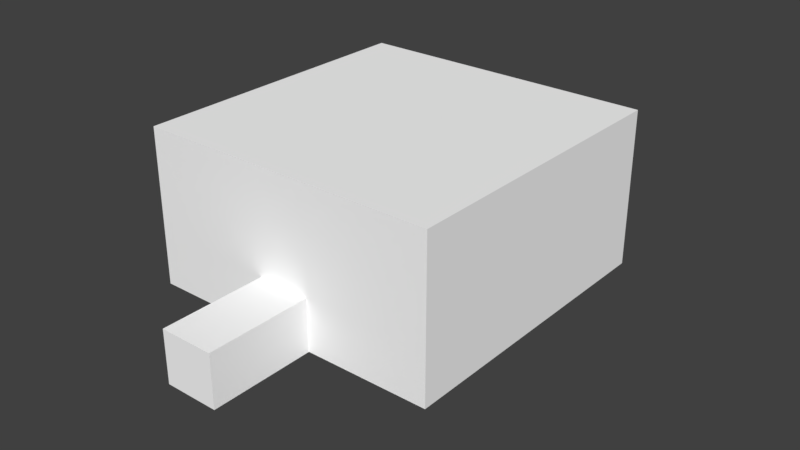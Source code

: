 # Source: MVP_Map.blend  (saved by Blender 2.77.0; exported with 4.5.12 LTS)
import bpy
from mathutils import Matrix  # noqa: F401  (used for matrix-valued properties, if any)

bpy.ops.wm.read_factory_settings(use_empty=True)
scene = bpy.context.scene
scene.name = 'Scene'

# ---- collections
col_collection_1 = bpy.data.collections.new('Collection 1'); scene.collection.children.link(col_collection_1)

# ---- materials (node trees are filled in below, after node groups)
mat_color = bpy.data.materials.new('Color')
mat_color.alpha_threshold = 0.0
mat_color.use_transparent_shadow = False
mat_color.preview_render_type = 'FLAT'
mat_color.diffuse_color = (1.0, 1.0, 1.0, 1.0)
mat_color.roughness = 0.5
mat_color.line_color = (0.0, 0.0, 0.0, 1.0)

# ---- material node trees

# ---- world
world_world = bpy.data.worlds.new('World'); scene.world = world_world
world_world.color = (0.05088, 0.05088, 0.05088)
world_world.use_sun_shadow = False
world_world.sun_shadow_jitter_overblur = 0.0
world_world.cycles.sampling_method = 'MANUAL'

# ---- meshes
me_cube = bpy.data.meshes.new('Cube')
me_cube.from_pydata([(-13.88, -13.88, 0.0), (-13.88, 13.88, 0.0), (13.88, 13.88, 0.0), (13.88, -13.88, 0.0), (-13.88, -13.88, 14.39), (-13.88, 13.88, 14.39), (13.88, 13.88, 14.39), (13.88, -13.88, 14.39), (-13.88, -5.707, 0.0), (-13.88, 5.707, 0.0), (-2.465, -13.88, 0.0), (2.465, -13.88, 0.0), (-13.88, -13.88, 4.798), (-13.88, -13.88, 9.595), (-2.465, 13.88, 0.0), (2.465, 13.88, 0.0), (-13.88, 13.88, 4.798), (-13.88, 13.88, 9.595), (13.88, 5.707, 0.0), (13.88, -5.707, 0.0), (13.88, 13.88, 4.798), (13.88, 13.88, 9.595), (13.88, -13.88, 4.798), (13.88, -13.88, 9.595), (-13.88, -5.707, 14.39), (-13.88, 5.707, 14.39), (-2.465, -13.88, 14.39), (2.465, -13.88, 14.39), (-2.465, 13.88, 14.39), (2.465, 13.88, 14.39), (13.88, 5.707, 14.39), (13.88, -5.707, 14.39), (-2.465, -13.88, 9.595), (-2.465, -13.88, 4.798), (2.465, -13.88, 9.595), (2.465, -13.88, 4.798), (13.88, 5.707, 4.798), (13.88, 5.707, 9.595), (13.88, -5.707, 4.798), (13.88, -5.707, 9.595), (-2.465, 13.88, 4.798), (-2.465, 13.88, 9.595), (2.465, 13.88, 4.798), (2.465, 13.88, 9.595), (-13.88, -5.707, 4.798), (-13.88, -5.707, 9.595), (-13.88, 5.707, 4.798), (-13.88, 5.707, 9.595), (-2.465, -5.707, 14.39), (2.465, -5.707, 14.39), (-2.465, 5.707, 14.39), (2.465, 5.707, 14.39), (-2.465, -5.707, 0.0), (-2.465, 5.707, 0.0), (2.465, -5.707, 0.0), (2.465, 5.707, 0.0), (-2.465, -23.52, 4.62e-06), (2.465, -23.52, 4.62e-06), (-2.465, -23.52, 4.798), (2.465, -23.52, 4.798), (-2.465, 23.52, -3.08e-06), (2.465, 23.52, -3.08e-06), (-2.465, 23.52, 4.798), (2.465, 23.52, 4.798), (-2.465, -5.707, -5.032), (-2.465, 5.707, -5.032), (2.465, -5.707, -5.032), (2.465, 5.707, -5.032)], [], [(55, 18, 2, 15), (51, 29, 6, 30), (47, 17, 5, 25), (43, 21, 6, 29), (39, 23, 7, 31), (35, 22, 3, 11), (12, 33, 10, 0), (10, 33, 58, 56), (4, 26, 32, 13), (13, 32, 33, 12), (26, 27, 34, 32), (32, 34, 35, 33), (27, 7, 23, 34), (34, 23, 22, 35), (21, 37, 30, 6), (37, 39, 31, 30), (2, 18, 36, 20), (20, 36, 37, 21), (18, 19, 38, 36), (36, 38, 39, 37), (19, 3, 22, 38), (38, 22, 23, 39), (17, 41, 28, 5), (41, 43, 29, 28), (1, 14, 40, 16), (16, 40, 41, 17), (14, 15, 61, 60), (40, 42, 43, 41), (15, 2, 20, 42), (42, 20, 21, 43), (13, 45, 24, 4), (45, 47, 25, 24), (0, 8, 44, 12), (12, 44, 45, 13), (8, 9, 46, 44), (44, 46, 47, 45), (9, 1, 16, 46), (46, 16, 17, 47), (27, 49, 31, 7), (49, 51, 30, 31), (4, 24, 48, 26), (26, 48, 49, 27), (24, 25, 50, 48), (48, 50, 51, 49), (25, 5, 28, 50), (50, 28, 29, 51), (9, 53, 14, 1), (53, 55, 15, 14), (0, 10, 52, 8), (8, 52, 53, 9), (10, 11, 54, 52), (55, 53, 65, 67), (11, 3, 19, 54), (54, 19, 18, 55), (58, 59, 57, 56), (33, 35, 59, 58), (35, 11, 57, 59), (11, 10, 56, 57), (60, 61, 63, 62), (40, 14, 60, 62), (42, 40, 62, 63), (15, 42, 63, 61), (64, 66, 67, 65), (54, 55, 67, 66), (52, 54, 66, 64), (53, 52, 64, 65)])
_uv = me_cube.uv_layers.new(name='UVMap')
_uv.uv.foreach_set('vector', [0.0, 0.0, 1.0, 0.0, 1.0, 1.0, 0.0, 1.0, 0.0, 0.0, 1.0, 0.0, 1.0, 1.0, 0.0, 1.0, 0.0, 0.0, 1.0, 0.0, 1.0, 1.0, 0.0, 1.0, 0.0, 0.0, 1.0, 0.0, 1.0, 1.0, 0.0, 1.0, 0.0, 0.0, 1.0, 0.0, 1.0, 1.0, 0.0, 1.0, 0.0, 0.0, 1.0, 0.0, 1.0, 1.0, 0.0, 1.0, 0.0, 0.0, 1.0, 0.0, 1.0, 1.0, 0.0, 1.0, 0.0, 0.0, 1.0, 0.0, 1.0, 1.0, 0.0, 1.0, 0.0, 0.0, 1.0, 0.0, 1.0, 1.0, 0.0, 1.0, 0.0, 0.0, 1.0, 0.0, 1.0, 1.0, 0.0, 1.0, 0.0, 0.0, 1.0, 0.0, 1.0, 1.0, 0.0, 1.0, 0.0, 0.0, 1.0, 0.0, 1.0, 1.0, 0.0, 1.0, 0.0, 0.0, 1.0, 0.0, 1.0, 1.0, 0.0, 1.0, 0.0, 0.0, 1.0, 0.0, 1.0, 1.0, 0.0, 1.0, 0.0, 0.0, 1.0, 0.0, 1.0, 1.0, 0.0, 1.0, 0.0, 0.0, 1.0, 0.0, 1.0, 1.0, 0.0, 1.0, 0.0, 0.0, 1.0, 0.0, 1.0, 1.0, 0.0, 1.0, 0.0, 0.0, 1.0, 0.0, 1.0, 1.0, 0.0, 1.0, 0.0, 0.0, 1.0, 0.0, 1.0, 1.0, 0.0, 1.0, 0.0, 0.0, 1.0, 0.0, 1.0, 1.0, 0.0, 1.0, 0.0, 0.0, 1.0, 0.0, 1.0, 1.0, 0.0, 1.0, 0.0, 0.0, 1.0, 0.0, 1.0, 1.0, 0.0, 1.0, 0.0, 0.0, 1.0, 0.0, 1.0, 1.0, 0.0, 1.0, 0.0, 0.0, 1.0, 0.0, 1.0, 1.0, 0.0, 1.0, 0.0, 0.0, 1.0, 0.0, 1.0, 1.0, 0.0, 1.0, 0.0, 0.0, 1.0, 0.0, 1.0, 1.0, 0.0, 1.0, 0.0, 0.0, 1.0, 0.0, 1.0, 1.0, 0.0, 1.0, 0.0, 0.0, 1.0, 0.0, 1.0, 1.0, 0.0, 1.0, 0.0, 0.0, 1.0, 0.0, 1.0, 1.0, 0.0, 1.0, 0.0, 0.0, 1.0, 0.0, 1.0, 1.0, 0.0, 1.0, 0.0, 0.0, 1.0, 0.0, 1.0, 1.0, 0.0, 1.0, 0.0, 0.0, 1.0, 0.0, 1.0, 1.0, 0.0, 1.0, 0.0, 0.0, 1.0, 0.0, 1.0, 1.0, 0.0, 1.0, 0.0, 0.0, 1.0, 0.0, 1.0, 1.0, 0.0, 1.0, 0.0, 0.0, 1.0, 0.0, 1.0, 1.0, 0.0, 1.0, 0.0, 0.0, 1.0, 0.0, 1.0, 1.0, 0.0, 1.0, 0.0, 0.0, 1.0, 0.0, 1.0, 1.0, 0.0, 1.0, 0.0, 0.0, 1.0, 0.0, 1.0, 1.0, 0.0, 1.0, 0.0, 0.0, 1.0, 0.0, 1.0, 1.0, 0.0, 1.0, 0.0, 0.0, 1.0, 0.0, 1.0, 1.0, 0.0, 1.0, 0.0, 0.0, 1.0, 0.0, 1.0, 1.0, 0.0, 1.0, 0.0, 0.0, 1.0, 0.0, 1.0, 1.0, 0.0, 1.0, 0.0, 0.0, 1.0, 0.0, 1.0, 1.0, 0.0, 1.0, 0.0, 0.0, 1.0, 0.0, 1.0, 1.0, 0.0, 1.0, 0.0, 0.0, 1.0, 0.0, 1.0, 1.0, 0.0, 1.0, 0.0, 0.0, 1.0, 0.0, 1.0, 1.0, 0.0, 1.0, 0.0, 0.0, 1.0, 0.0, 1.0, 1.0, 0.0, 1.0, 0.0, 0.0, 1.0, 0.0, 1.0, 1.0, 0.0, 1.0, 0.0, 0.0, 1.0, 0.0, 1.0, 1.0, 0.0, 1.0, 0.0, 0.0, 1.0, 0.0, 1.0, 1.0, 0.0, 1.0, 0.0, 0.0, 1.0, 0.0, 1.0, 1.0, 0.0, 1.0, 1.0, 0.0, 0.0, 0.0, 0.0, 0.0, 1.0, 0.0, 0.0, 0.0, 1.0, 0.0, 1.0, 1.0, 0.0, 1.0, 0.0, 0.0, 1.0, 0.0, 1.0, 1.0, 0.0, 1.0, 0.0, 0.0, 1.0, 0.0, 1.0, 1.0, 0.0, 1.0, 0.0, 0.0, 1.0, 0.0, 1.0, 1.0, 0.0, 1.0, 0.0, 0.0, 1.0, 0.0, 1.0, 1.0, 0.0, 1.0, 0.0, 0.0, 1.0, 0.0, 1.0, 1.0, 0.0, 1.0, 0.0, 0.0, 1.0, 0.0, 1.0, 1.0, 0.0, 1.0, 0.0, 0.0, 1.0, 0.0, 1.0, 1.0, 0.0, 1.0, 0.0, 0.0, 1.0, 0.0, 1.0, 1.0, 0.0, 1.0, 0.0, 0.0, 1.0, 0.0, 1.0, 1.0, 0.0, 1.0, 0.0, 0.0, 1.0, 0.0, 1.0, 1.0, 0.0, 1.0, 0.0, 0.0, 0.0, 1.0, 0.0, 1.0, 0.0, 0.0, 0.0, 1.0, 1.0, 1.0, 1.0, 1.0, 0.0, 1.0, 1.0, 1.0, 1.0, 0.0, 1.0, 0.0, 1.0, 1.0])
me_cube.materials.append(mat_color)
me_cube.use_remesh_preserve_volume = False
me_cube.use_remesh_preserve_attributes = False
me_cube.use_mirror_vertex_groups = False
me_cube.update()

# ---- objects
ob_cube = bpy.data.objects.new('Cube', me_cube)

# ---- transforms, parenting, visibility, modifiers, constraints
ob_cube.location = (0.0, 0.0, 0.0)
ob_cube.lock_rotations_4d = False
ob_cube.empty_display_type = 'ARROWS'
ob_cube.lineart.crease_threshold = 0.0

# ---- collection membership
col_collection_1.objects.link(ob_cube)

# ---- scene / render settings (as saved in the file)
scene.frame_start = 1; scene.frame_end = 250; scene.frame_set(1)
scene.render.engine = 'BLENDER_EEVEE_NEXT'
scene.render.resolution_percentage = 50
scene.render.dither_intensity = 0.0
scene.cycles.use_denoising = False
scene.cycles.samples = 128
scene.cycles.sampling_pattern = 'TABULATED_SOBOL'
scene.cycles.light_sampling_threshold = 0.0
scene.cycles.use_adaptive_sampling = False
scene.cycles.use_light_tree = False
scene.cycles.blur_glossy = 0.0
scene.cycles.sample_clamp_indirect = 0.0
scene.view_settings.view_transform = 'Standard'
bpy.context.view_layer.update()

# ---- added for rendering (the .blend has no active camera and no usable light): camera, sun
cam_auto = bpy.data.cameras.new('AutoCamera')
cam_auto.lens = 50.0
cam_auto.sensor_width = 36.0
cam_auto.clip_end = 1000.0
ob_auto_camera = bpy.data.objects.new('AutoCamera', cam_auto)
scene.collection.objects.link(ob_auto_camera)
ob_auto_camera.location = (53.6416, -64.3699, 47.5934)
ob_auto_camera.rotation_euler = (1.09748, -7.21219e-08, 0.694738)
scene.camera = ob_auto_camera
light_auto_sun = bpy.data.lights.new('AutoSun', 'SUN')
light_auto_sun.energy = 3.0
light_auto_sun.angle = 0.0523599
ob_auto_sun = bpy.data.objects.new('AutoSun', light_auto_sun)
scene.collection.objects.link(ob_auto_sun)
ob_auto_sun.rotation_euler = (0.872665, 0.174533, 0.523599)
bpy.context.view_layer.update()
